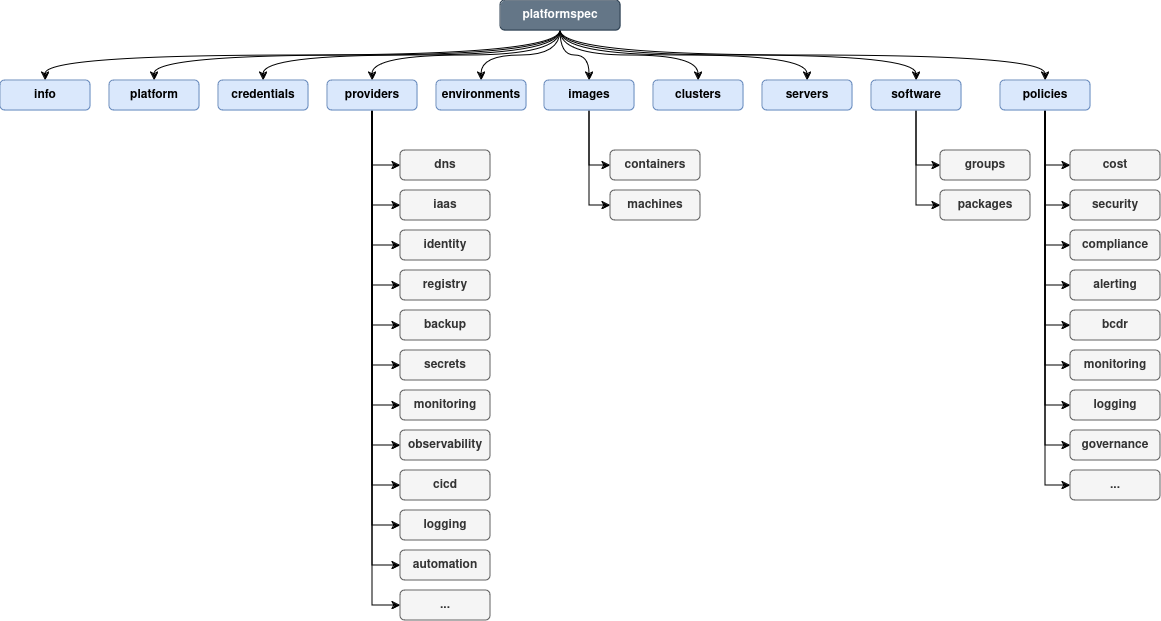

The diagram above was exported from draw.io. Its source (the exported page's mxGraphModel, read from the mxfile embedded in the PNG):
<mxGraphModel dx="1647" dy="991" grid="1" gridSize="10" guides="1" tooltips="1" connect="1" arrows="1" fold="1" page="1" pageScale="1" pageWidth="1100" pageHeight="850" math="0" shadow="0">
  <root>
    <mxCell id="0" />
    <mxCell id="1" parent="0" />
    <mxCell id="yfd50bq4GwBxiUQjJZGA-37" style="edgeStyle=orthogonalEdgeStyle;rounded=0;orthogonalLoop=1;jettySize=auto;html=1;exitX=0.5;exitY=1;exitDx=0;exitDy=0;entryX=0.5;entryY=0;entryDx=0;entryDy=0;curved=1;" edge="1" parent="1" source="yfd50bq4GwBxiUQjJZGA-1" target="yfd50bq4GwBxiUQjJZGA-2">
      <mxGeometry relative="1" as="geometry" />
    </mxCell>
    <mxCell id="yfd50bq4GwBxiUQjJZGA-38" style="edgeStyle=orthogonalEdgeStyle;rounded=0;orthogonalLoop=1;jettySize=auto;html=1;exitX=0.5;exitY=1;exitDx=0;exitDy=0;entryX=0.5;entryY=0;entryDx=0;entryDy=0;curved=1;" edge="1" parent="1" source="yfd50bq4GwBxiUQjJZGA-1" target="yfd50bq4GwBxiUQjJZGA-3">
      <mxGeometry relative="1" as="geometry" />
    </mxCell>
    <mxCell id="yfd50bq4GwBxiUQjJZGA-39" style="edgeStyle=orthogonalEdgeStyle;rounded=0;orthogonalLoop=1;jettySize=auto;html=1;exitX=0.5;exitY=1;exitDx=0;exitDy=0;entryX=0.5;entryY=0;entryDx=0;entryDy=0;curved=1;" edge="1" parent="1" source="yfd50bq4GwBxiUQjJZGA-1" target="yfd50bq4GwBxiUQjJZGA-4">
      <mxGeometry relative="1" as="geometry" />
    </mxCell>
    <mxCell id="yfd50bq4GwBxiUQjJZGA-40" style="edgeStyle=orthogonalEdgeStyle;rounded=0;orthogonalLoop=1;jettySize=auto;html=1;exitX=0.5;exitY=1;exitDx=0;exitDy=0;entryX=0.5;entryY=0;entryDx=0;entryDy=0;curved=1;" edge="1" parent="1" source="yfd50bq4GwBxiUQjJZGA-1" target="yfd50bq4GwBxiUQjJZGA-5">
      <mxGeometry relative="1" as="geometry" />
    </mxCell>
    <mxCell id="yfd50bq4GwBxiUQjJZGA-41" style="edgeStyle=orthogonalEdgeStyle;rounded=0;orthogonalLoop=1;jettySize=auto;html=1;exitX=0.5;exitY=1;exitDx=0;exitDy=0;entryX=0.5;entryY=0;entryDx=0;entryDy=0;curved=1;" edge="1" parent="1" source="yfd50bq4GwBxiUQjJZGA-1" target="yfd50bq4GwBxiUQjJZGA-6">
      <mxGeometry relative="1" as="geometry" />
    </mxCell>
    <mxCell id="yfd50bq4GwBxiUQjJZGA-42" style="edgeStyle=orthogonalEdgeStyle;rounded=0;orthogonalLoop=1;jettySize=auto;html=1;exitX=0.5;exitY=1;exitDx=0;exitDy=0;entryX=0.5;entryY=0;entryDx=0;entryDy=0;curved=1;" edge="1" parent="1" source="yfd50bq4GwBxiUQjJZGA-1" target="yfd50bq4GwBxiUQjJZGA-7">
      <mxGeometry relative="1" as="geometry" />
    </mxCell>
    <mxCell id="yfd50bq4GwBxiUQjJZGA-43" style="edgeStyle=orthogonalEdgeStyle;rounded=0;orthogonalLoop=1;jettySize=auto;html=1;exitX=0.5;exitY=1;exitDx=0;exitDy=0;entryX=0.5;entryY=0;entryDx=0;entryDy=0;curved=1;" edge="1" parent="1" source="yfd50bq4GwBxiUQjJZGA-1" target="yfd50bq4GwBxiUQjJZGA-8">
      <mxGeometry relative="1" as="geometry" />
    </mxCell>
    <mxCell id="yfd50bq4GwBxiUQjJZGA-44" style="edgeStyle=orthogonalEdgeStyle;rounded=0;orthogonalLoop=1;jettySize=auto;html=1;exitX=0.5;exitY=1;exitDx=0;exitDy=0;entryX=0.5;entryY=0;entryDx=0;entryDy=0;curved=1;" edge="1" parent="1" source="yfd50bq4GwBxiUQjJZGA-1" target="yfd50bq4GwBxiUQjJZGA-10">
      <mxGeometry relative="1" as="geometry" />
    </mxCell>
    <mxCell id="yfd50bq4GwBxiUQjJZGA-45" style="edgeStyle=orthogonalEdgeStyle;rounded=0;orthogonalLoop=1;jettySize=auto;html=1;exitX=0.5;exitY=1;exitDx=0;exitDy=0;entryX=0.5;entryY=0;entryDx=0;entryDy=0;curved=1;" edge="1" parent="1" source="yfd50bq4GwBxiUQjJZGA-1" target="yfd50bq4GwBxiUQjJZGA-11">
      <mxGeometry relative="1" as="geometry" />
    </mxCell>
    <mxCell id="yfd50bq4GwBxiUQjJZGA-46" style="edgeStyle=orthogonalEdgeStyle;rounded=0;orthogonalLoop=1;jettySize=auto;html=1;exitX=0.5;exitY=1;exitDx=0;exitDy=0;entryX=0.5;entryY=0;entryDx=0;entryDy=0;curved=1;" edge="1" parent="1" source="yfd50bq4GwBxiUQjJZGA-1" target="yfd50bq4GwBxiUQjJZGA-12">
      <mxGeometry relative="1" as="geometry" />
    </mxCell>
    <mxCell id="yfd50bq4GwBxiUQjJZGA-1" value="platformspec" style="rounded=1;whiteSpace=wrap;html=1;fontStyle=1;fillColor=#647687;strokeColor=#314354;fontColor=#ffffff;" vertex="1" parent="1">
      <mxGeometry x="510" y="150" width="120" height="30" as="geometry" />
    </mxCell>
    <mxCell id="yfd50bq4GwBxiUQjJZGA-2" value="info" style="rounded=1;whiteSpace=wrap;html=1;fontStyle=1;fillColor=#dae8fc;strokeColor=#6c8ebf;" vertex="1" parent="1">
      <mxGeometry x="10" y="230" width="90" height="30" as="geometry" />
    </mxCell>
    <mxCell id="yfd50bq4GwBxiUQjJZGA-3" value="platform" style="rounded=1;whiteSpace=wrap;html=1;fontStyle=1;fillColor=#dae8fc;strokeColor=#6c8ebf;" vertex="1" parent="1">
      <mxGeometry x="119" y="230" width="90" height="30" as="geometry" />
    </mxCell>
    <mxCell id="yfd50bq4GwBxiUQjJZGA-4" value="credentials" style="rounded=1;whiteSpace=wrap;html=1;fontStyle=1;fillColor=#dae8fc;strokeColor=#6c8ebf;" vertex="1" parent="1">
      <mxGeometry x="228" y="230" width="90" height="30" as="geometry" />
    </mxCell>
    <mxCell id="yfd50bq4GwBxiUQjJZGA-52" style="edgeStyle=orthogonalEdgeStyle;rounded=0;orthogonalLoop=1;jettySize=auto;html=1;exitX=0.5;exitY=1;exitDx=0;exitDy=0;entryX=0;entryY=0.5;entryDx=0;entryDy=0;" edge="1" parent="1" source="yfd50bq4GwBxiUQjJZGA-5" target="yfd50bq4GwBxiUQjJZGA-13">
      <mxGeometry relative="1" as="geometry" />
    </mxCell>
    <mxCell id="yfd50bq4GwBxiUQjJZGA-53" style="edgeStyle=orthogonalEdgeStyle;rounded=0;orthogonalLoop=1;jettySize=auto;html=1;exitX=0.5;exitY=1;exitDx=0;exitDy=0;entryX=0;entryY=0.5;entryDx=0;entryDy=0;" edge="1" parent="1" source="yfd50bq4GwBxiUQjJZGA-5" target="yfd50bq4GwBxiUQjJZGA-14">
      <mxGeometry relative="1" as="geometry" />
    </mxCell>
    <mxCell id="yfd50bq4GwBxiUQjJZGA-54" style="edgeStyle=orthogonalEdgeStyle;rounded=0;orthogonalLoop=1;jettySize=auto;html=1;exitX=0.5;exitY=1;exitDx=0;exitDy=0;entryX=0;entryY=0.5;entryDx=0;entryDy=0;" edge="1" parent="1" source="yfd50bq4GwBxiUQjJZGA-5" target="yfd50bq4GwBxiUQjJZGA-15">
      <mxGeometry relative="1" as="geometry" />
    </mxCell>
    <mxCell id="yfd50bq4GwBxiUQjJZGA-55" style="edgeStyle=orthogonalEdgeStyle;rounded=0;orthogonalLoop=1;jettySize=auto;html=1;exitX=0.5;exitY=1;exitDx=0;exitDy=0;entryX=0;entryY=0.5;entryDx=0;entryDy=0;" edge="1" parent="1" source="yfd50bq4GwBxiUQjJZGA-5" target="yfd50bq4GwBxiUQjJZGA-16">
      <mxGeometry relative="1" as="geometry" />
    </mxCell>
    <mxCell id="yfd50bq4GwBxiUQjJZGA-56" style="edgeStyle=orthogonalEdgeStyle;rounded=0;orthogonalLoop=1;jettySize=auto;html=1;exitX=0.5;exitY=1;exitDx=0;exitDy=0;entryX=0;entryY=0.5;entryDx=0;entryDy=0;" edge="1" parent="1" source="yfd50bq4GwBxiUQjJZGA-5" target="yfd50bq4GwBxiUQjJZGA-17">
      <mxGeometry relative="1" as="geometry" />
    </mxCell>
    <mxCell id="yfd50bq4GwBxiUQjJZGA-57" style="edgeStyle=orthogonalEdgeStyle;rounded=0;orthogonalLoop=1;jettySize=auto;html=1;exitX=0.5;exitY=1;exitDx=0;exitDy=0;entryX=0;entryY=0.5;entryDx=0;entryDy=0;" edge="1" parent="1" source="yfd50bq4GwBxiUQjJZGA-5" target="yfd50bq4GwBxiUQjJZGA-18">
      <mxGeometry relative="1" as="geometry" />
    </mxCell>
    <mxCell id="yfd50bq4GwBxiUQjJZGA-58" style="edgeStyle=orthogonalEdgeStyle;rounded=0;orthogonalLoop=1;jettySize=auto;html=1;exitX=0.5;exitY=1;exitDx=0;exitDy=0;entryX=0;entryY=0.5;entryDx=0;entryDy=0;" edge="1" parent="1" source="yfd50bq4GwBxiUQjJZGA-5" target="yfd50bq4GwBxiUQjJZGA-19">
      <mxGeometry relative="1" as="geometry" />
    </mxCell>
    <mxCell id="yfd50bq4GwBxiUQjJZGA-59" style="edgeStyle=orthogonalEdgeStyle;rounded=0;orthogonalLoop=1;jettySize=auto;html=1;exitX=0.5;exitY=1;exitDx=0;exitDy=0;entryX=0;entryY=0.5;entryDx=0;entryDy=0;" edge="1" parent="1" source="yfd50bq4GwBxiUQjJZGA-5" target="yfd50bq4GwBxiUQjJZGA-20">
      <mxGeometry relative="1" as="geometry" />
    </mxCell>
    <mxCell id="yfd50bq4GwBxiUQjJZGA-60" style="edgeStyle=orthogonalEdgeStyle;rounded=0;orthogonalLoop=1;jettySize=auto;html=1;exitX=0.5;exitY=1;exitDx=0;exitDy=0;entryX=0;entryY=0.5;entryDx=0;entryDy=0;" edge="1" parent="1" source="yfd50bq4GwBxiUQjJZGA-5" target="yfd50bq4GwBxiUQjJZGA-21">
      <mxGeometry relative="1" as="geometry" />
    </mxCell>
    <mxCell id="yfd50bq4GwBxiUQjJZGA-61" style="edgeStyle=orthogonalEdgeStyle;rounded=0;orthogonalLoop=1;jettySize=auto;html=1;exitX=0.5;exitY=1;exitDx=0;exitDy=0;entryX=0;entryY=0.5;entryDx=0;entryDy=0;" edge="1" parent="1" source="yfd50bq4GwBxiUQjJZGA-5" target="yfd50bq4GwBxiUQjJZGA-22">
      <mxGeometry relative="1" as="geometry" />
    </mxCell>
    <mxCell id="yfd50bq4GwBxiUQjJZGA-62" style="edgeStyle=orthogonalEdgeStyle;rounded=0;orthogonalLoop=1;jettySize=auto;html=1;exitX=0.5;exitY=1;exitDx=0;exitDy=0;entryX=0;entryY=0.5;entryDx=0;entryDy=0;" edge="1" parent="1" source="yfd50bq4GwBxiUQjJZGA-5" target="yfd50bq4GwBxiUQjJZGA-23">
      <mxGeometry relative="1" as="geometry" />
    </mxCell>
    <mxCell id="yfd50bq4GwBxiUQjJZGA-63" style="edgeStyle=orthogonalEdgeStyle;rounded=0;orthogonalLoop=1;jettySize=auto;html=1;exitX=0.5;exitY=1;exitDx=0;exitDy=0;entryX=0;entryY=0.5;entryDx=0;entryDy=0;" edge="1" parent="1" source="yfd50bq4GwBxiUQjJZGA-5" target="yfd50bq4GwBxiUQjJZGA-24">
      <mxGeometry relative="1" as="geometry" />
    </mxCell>
    <mxCell id="yfd50bq4GwBxiUQjJZGA-5" value="providers" style="rounded=1;whiteSpace=wrap;html=1;fontStyle=1;fillColor=#dae8fc;strokeColor=#6c8ebf;" vertex="1" parent="1">
      <mxGeometry x="337" y="230" width="90" height="30" as="geometry" />
    </mxCell>
    <mxCell id="yfd50bq4GwBxiUQjJZGA-6" value="environments" style="rounded=1;whiteSpace=wrap;html=1;fontStyle=1;fillColor=#dae8fc;strokeColor=#6c8ebf;" vertex="1" parent="1">
      <mxGeometry x="446" y="230" width="90" height="30" as="geometry" />
    </mxCell>
    <mxCell id="yfd50bq4GwBxiUQjJZGA-65" style="edgeStyle=orthogonalEdgeStyle;rounded=0;orthogonalLoop=1;jettySize=auto;html=1;exitX=0.5;exitY=1;exitDx=0;exitDy=0;entryX=0;entryY=0.5;entryDx=0;entryDy=0;" edge="1" parent="1" source="yfd50bq4GwBxiUQjJZGA-7" target="yfd50bq4GwBxiUQjJZGA-25">
      <mxGeometry relative="1" as="geometry" />
    </mxCell>
    <mxCell id="yfd50bq4GwBxiUQjJZGA-66" style="edgeStyle=orthogonalEdgeStyle;rounded=0;orthogonalLoop=1;jettySize=auto;html=1;exitX=0.5;exitY=1;exitDx=0;exitDy=0;entryX=0;entryY=0.5;entryDx=0;entryDy=0;" edge="1" parent="1" source="yfd50bq4GwBxiUQjJZGA-7" target="yfd50bq4GwBxiUQjJZGA-26">
      <mxGeometry relative="1" as="geometry" />
    </mxCell>
    <mxCell id="yfd50bq4GwBxiUQjJZGA-7" value="images" style="rounded=1;whiteSpace=wrap;html=1;fontStyle=1;fillColor=#dae8fc;strokeColor=#6c8ebf;" vertex="1" parent="1">
      <mxGeometry x="554" y="230" width="90" height="30" as="geometry" />
    </mxCell>
    <mxCell id="yfd50bq4GwBxiUQjJZGA-8" value="clusters" style="rounded=1;whiteSpace=wrap;html=1;fontStyle=1;fillColor=#dae8fc;strokeColor=#6c8ebf;" vertex="1" parent="1">
      <mxGeometry x="663" y="230" width="90" height="30" as="geometry" />
    </mxCell>
    <mxCell id="yfd50bq4GwBxiUQjJZGA-10" value="servers" style="rounded=1;whiteSpace=wrap;html=1;fontStyle=1;fillColor=#dae8fc;strokeColor=#6c8ebf;" vertex="1" parent="1">
      <mxGeometry x="772" y="230" width="90" height="30" as="geometry" />
    </mxCell>
    <mxCell id="yfd50bq4GwBxiUQjJZGA-69" style="edgeStyle=orthogonalEdgeStyle;rounded=0;orthogonalLoop=1;jettySize=auto;html=1;exitX=0.5;exitY=1;exitDx=0;exitDy=0;entryX=0;entryY=0.5;entryDx=0;entryDy=0;" edge="1" parent="1" source="yfd50bq4GwBxiUQjJZGA-11" target="yfd50bq4GwBxiUQjJZGA-67">
      <mxGeometry relative="1" as="geometry" />
    </mxCell>
    <mxCell id="yfd50bq4GwBxiUQjJZGA-70" style="edgeStyle=orthogonalEdgeStyle;rounded=0;orthogonalLoop=1;jettySize=auto;html=1;exitX=0.5;exitY=1;exitDx=0;exitDy=0;entryX=0;entryY=0.5;entryDx=0;entryDy=0;" edge="1" parent="1" source="yfd50bq4GwBxiUQjJZGA-11" target="yfd50bq4GwBxiUQjJZGA-68">
      <mxGeometry relative="1" as="geometry" />
    </mxCell>
    <mxCell id="yfd50bq4GwBxiUQjJZGA-11" value="software" style="rounded=1;whiteSpace=wrap;html=1;fontStyle=1;fillColor=#dae8fc;strokeColor=#6c8ebf;" vertex="1" parent="1">
      <mxGeometry x="881" y="230" width="90" height="30" as="geometry" />
    </mxCell>
    <mxCell id="yfd50bq4GwBxiUQjJZGA-71" style="edgeStyle=orthogonalEdgeStyle;rounded=0;orthogonalLoop=1;jettySize=auto;html=1;exitX=0.5;exitY=1;exitDx=0;exitDy=0;entryX=0;entryY=0.5;entryDx=0;entryDy=0;" edge="1" parent="1" source="yfd50bq4GwBxiUQjJZGA-12" target="yfd50bq4GwBxiUQjJZGA-28">
      <mxGeometry relative="1" as="geometry" />
    </mxCell>
    <mxCell id="yfd50bq4GwBxiUQjJZGA-72" style="edgeStyle=orthogonalEdgeStyle;rounded=0;orthogonalLoop=1;jettySize=auto;html=1;exitX=0.5;exitY=1;exitDx=0;exitDy=0;entryX=0;entryY=0.5;entryDx=0;entryDy=0;" edge="1" parent="1" source="yfd50bq4GwBxiUQjJZGA-12" target="yfd50bq4GwBxiUQjJZGA-29">
      <mxGeometry relative="1" as="geometry" />
    </mxCell>
    <mxCell id="yfd50bq4GwBxiUQjJZGA-73" style="edgeStyle=orthogonalEdgeStyle;rounded=0;orthogonalLoop=1;jettySize=auto;html=1;exitX=0.5;exitY=1;exitDx=0;exitDy=0;entryX=0;entryY=0.5;entryDx=0;entryDy=0;" edge="1" parent="1" source="yfd50bq4GwBxiUQjJZGA-12" target="yfd50bq4GwBxiUQjJZGA-30">
      <mxGeometry relative="1" as="geometry" />
    </mxCell>
    <mxCell id="yfd50bq4GwBxiUQjJZGA-74" style="edgeStyle=orthogonalEdgeStyle;rounded=0;orthogonalLoop=1;jettySize=auto;html=1;exitX=0.5;exitY=1;exitDx=0;exitDy=0;entryX=0;entryY=0.5;entryDx=0;entryDy=0;" edge="1" parent="1" source="yfd50bq4GwBxiUQjJZGA-12" target="yfd50bq4GwBxiUQjJZGA-31">
      <mxGeometry relative="1" as="geometry" />
    </mxCell>
    <mxCell id="yfd50bq4GwBxiUQjJZGA-75" style="edgeStyle=orthogonalEdgeStyle;rounded=0;orthogonalLoop=1;jettySize=auto;html=1;exitX=0.5;exitY=1;exitDx=0;exitDy=0;entryX=0;entryY=0.5;entryDx=0;entryDy=0;" edge="1" parent="1" source="yfd50bq4GwBxiUQjJZGA-12" target="yfd50bq4GwBxiUQjJZGA-34">
      <mxGeometry relative="1" as="geometry" />
    </mxCell>
    <mxCell id="yfd50bq4GwBxiUQjJZGA-76" style="edgeStyle=orthogonalEdgeStyle;rounded=0;orthogonalLoop=1;jettySize=auto;html=1;exitX=0.5;exitY=1;exitDx=0;exitDy=0;entryX=0;entryY=0.5;entryDx=0;entryDy=0;" edge="1" parent="1" source="yfd50bq4GwBxiUQjJZGA-12" target="yfd50bq4GwBxiUQjJZGA-35">
      <mxGeometry relative="1" as="geometry" />
    </mxCell>
    <mxCell id="yfd50bq4GwBxiUQjJZGA-77" style="edgeStyle=orthogonalEdgeStyle;rounded=0;orthogonalLoop=1;jettySize=auto;html=1;exitX=0.5;exitY=1;exitDx=0;exitDy=0;entryX=0;entryY=0.5;entryDx=0;entryDy=0;" edge="1" parent="1" source="yfd50bq4GwBxiUQjJZGA-12" target="yfd50bq4GwBxiUQjJZGA-33">
      <mxGeometry relative="1" as="geometry" />
    </mxCell>
    <mxCell id="yfd50bq4GwBxiUQjJZGA-78" style="edgeStyle=orthogonalEdgeStyle;rounded=0;orthogonalLoop=1;jettySize=auto;html=1;exitX=0.5;exitY=1;exitDx=0;exitDy=0;entryX=0;entryY=0.5;entryDx=0;entryDy=0;" edge="1" parent="1" source="yfd50bq4GwBxiUQjJZGA-12" target="yfd50bq4GwBxiUQjJZGA-36">
      <mxGeometry relative="1" as="geometry" />
    </mxCell>
    <mxCell id="yfd50bq4GwBxiUQjJZGA-79" style="edgeStyle=orthogonalEdgeStyle;rounded=0;orthogonalLoop=1;jettySize=auto;html=1;exitX=0.5;exitY=1;exitDx=0;exitDy=0;entryX=0;entryY=0.5;entryDx=0;entryDy=0;" edge="1" parent="1" source="yfd50bq4GwBxiUQjJZGA-12" target="yfd50bq4GwBxiUQjJZGA-64">
      <mxGeometry relative="1" as="geometry" />
    </mxCell>
    <mxCell id="yfd50bq4GwBxiUQjJZGA-12" value="policies" style="rounded=1;whiteSpace=wrap;html=1;fontStyle=1;fillColor=#dae8fc;strokeColor=#6c8ebf;" vertex="1" parent="1">
      <mxGeometry x="1010" y="230" width="90" height="30" as="geometry" />
    </mxCell>
    <mxCell id="yfd50bq4GwBxiUQjJZGA-13" value="dns" style="rounded=1;whiteSpace=wrap;html=1;fontStyle=1;fillColor=#f5f5f5;fontColor=#333333;strokeColor=#666666;" vertex="1" parent="1">
      <mxGeometry x="410" y="300" width="90" height="30" as="geometry" />
    </mxCell>
    <mxCell id="yfd50bq4GwBxiUQjJZGA-14" value="iaas" style="rounded=1;whiteSpace=wrap;html=1;fontStyle=1;fillColor=#f5f5f5;fontColor=#333333;strokeColor=#666666;" vertex="1" parent="1">
      <mxGeometry x="410" y="340" width="90" height="30" as="geometry" />
    </mxCell>
    <mxCell id="yfd50bq4GwBxiUQjJZGA-15" value="identity" style="rounded=1;whiteSpace=wrap;html=1;fontStyle=1;fillColor=#f5f5f5;fontColor=#333333;strokeColor=#666666;" vertex="1" parent="1">
      <mxGeometry x="410" y="380" width="90" height="30" as="geometry" />
    </mxCell>
    <mxCell id="yfd50bq4GwBxiUQjJZGA-16" value="registry" style="rounded=1;whiteSpace=wrap;html=1;fontStyle=1;fillColor=#f5f5f5;fontColor=#333333;strokeColor=#666666;" vertex="1" parent="1">
      <mxGeometry x="410" y="420" width="90" height="30" as="geometry" />
    </mxCell>
    <mxCell id="yfd50bq4GwBxiUQjJZGA-17" value="backup" style="rounded=1;whiteSpace=wrap;html=1;fontStyle=1;fillColor=#f5f5f5;fontColor=#333333;strokeColor=#666666;" vertex="1" parent="1">
      <mxGeometry x="410" y="460" width="90" height="30" as="geometry" />
    </mxCell>
    <mxCell id="yfd50bq4GwBxiUQjJZGA-18" value="secrets" style="rounded=1;whiteSpace=wrap;html=1;fontStyle=1;fillColor=#f5f5f5;fontColor=#333333;strokeColor=#666666;" vertex="1" parent="1">
      <mxGeometry x="410" y="500" width="90" height="30" as="geometry" />
    </mxCell>
    <mxCell id="yfd50bq4GwBxiUQjJZGA-19" value="monitoring" style="rounded=1;whiteSpace=wrap;html=1;fontStyle=1;fillColor=#f5f5f5;fontColor=#333333;strokeColor=#666666;" vertex="1" parent="1">
      <mxGeometry x="410" y="540" width="90" height="30" as="geometry" />
    </mxCell>
    <mxCell id="yfd50bq4GwBxiUQjJZGA-20" value="observability" style="rounded=1;whiteSpace=wrap;html=1;fontStyle=1;fillColor=#f5f5f5;fontColor=#333333;strokeColor=#666666;" vertex="1" parent="1">
      <mxGeometry x="410" y="580" width="90" height="30" as="geometry" />
    </mxCell>
    <mxCell id="yfd50bq4GwBxiUQjJZGA-21" value="cicd" style="rounded=1;whiteSpace=wrap;html=1;fontStyle=1;fillColor=#f5f5f5;fontColor=#333333;strokeColor=#666666;" vertex="1" parent="1">
      <mxGeometry x="410" y="620" width="90" height="30" as="geometry" />
    </mxCell>
    <mxCell id="yfd50bq4GwBxiUQjJZGA-22" value="logging" style="rounded=1;whiteSpace=wrap;html=1;fontStyle=1;fillColor=#f5f5f5;fontColor=#333333;strokeColor=#666666;" vertex="1" parent="1">
      <mxGeometry x="410" y="660" width="90" height="30" as="geometry" />
    </mxCell>
    <mxCell id="yfd50bq4GwBxiUQjJZGA-23" value="automation" style="rounded=1;whiteSpace=wrap;html=1;fontStyle=1;fillColor=#f5f5f5;fontColor=#333333;strokeColor=#666666;" vertex="1" parent="1">
      <mxGeometry x="410" y="700" width="90" height="30" as="geometry" />
    </mxCell>
    <mxCell id="yfd50bq4GwBxiUQjJZGA-24" value="..." style="rounded=1;whiteSpace=wrap;html=1;fontStyle=1;fillColor=#f5f5f5;fontColor=#333333;strokeColor=#666666;" vertex="1" parent="1">
      <mxGeometry x="410" y="740" width="90" height="30" as="geometry" />
    </mxCell>
    <mxCell id="yfd50bq4GwBxiUQjJZGA-25" value="containers" style="rounded=1;whiteSpace=wrap;html=1;fontStyle=1;fillColor=#f5f5f5;fontColor=#333333;strokeColor=#666666;" vertex="1" parent="1">
      <mxGeometry x="620" y="300" width="90" height="30" as="geometry" />
    </mxCell>
    <mxCell id="yfd50bq4GwBxiUQjJZGA-26" value="machines" style="rounded=1;whiteSpace=wrap;html=1;fontStyle=1;fillColor=#f5f5f5;fontColor=#333333;strokeColor=#666666;" vertex="1" parent="1">
      <mxGeometry x="620" y="340" width="90" height="30" as="geometry" />
    </mxCell>
    <mxCell id="yfd50bq4GwBxiUQjJZGA-28" value="cost" style="rounded=1;whiteSpace=wrap;html=1;fontStyle=1;fillColor=#f5f5f5;fontColor=#333333;strokeColor=#666666;" vertex="1" parent="1">
      <mxGeometry x="1080" y="300" width="90" height="30" as="geometry" />
    </mxCell>
    <mxCell id="yfd50bq4GwBxiUQjJZGA-29" value="security" style="rounded=1;whiteSpace=wrap;html=1;fontStyle=1;fillColor=#f5f5f5;fontColor=#333333;strokeColor=#666666;" vertex="1" parent="1">
      <mxGeometry x="1080" y="340" width="90" height="30" as="geometry" />
    </mxCell>
    <mxCell id="yfd50bq4GwBxiUQjJZGA-30" value="compliance" style="rounded=1;whiteSpace=wrap;html=1;fontStyle=1;fillColor=#f5f5f5;fontColor=#333333;strokeColor=#666666;" vertex="1" parent="1">
      <mxGeometry x="1080" y="380" width="90" height="30" as="geometry" />
    </mxCell>
    <mxCell id="yfd50bq4GwBxiUQjJZGA-31" value="alerting" style="rounded=1;whiteSpace=wrap;html=1;fontStyle=1;fillColor=#f5f5f5;fontColor=#333333;strokeColor=#666666;" vertex="1" parent="1">
      <mxGeometry x="1080" y="420" width="90" height="30" as="geometry" />
    </mxCell>
    <mxCell id="yfd50bq4GwBxiUQjJZGA-33" value="bcdr" style="rounded=1;whiteSpace=wrap;html=1;fontStyle=1;fillColor=#f5f5f5;fontColor=#333333;strokeColor=#666666;" vertex="1" parent="1">
      <mxGeometry x="1080" y="460" width="90" height="30" as="geometry" />
    </mxCell>
    <mxCell id="yfd50bq4GwBxiUQjJZGA-34" value="monitoring" style="rounded=1;whiteSpace=wrap;html=1;fontStyle=1;fillColor=#f5f5f5;fontColor=#333333;strokeColor=#666666;" vertex="1" parent="1">
      <mxGeometry x="1080" y="500" width="90" height="30" as="geometry" />
    </mxCell>
    <mxCell id="yfd50bq4GwBxiUQjJZGA-35" value="logging" style="rounded=1;whiteSpace=wrap;html=1;fontStyle=1;fillColor=#f5f5f5;fontColor=#333333;strokeColor=#666666;" vertex="1" parent="1">
      <mxGeometry x="1080" y="540" width="90" height="30" as="geometry" />
    </mxCell>
    <mxCell id="yfd50bq4GwBxiUQjJZGA-36" value="governance" style="rounded=1;whiteSpace=wrap;html=1;fontStyle=1;fillColor=#f5f5f5;fontColor=#333333;strokeColor=#666666;" vertex="1" parent="1">
      <mxGeometry x="1080" y="580" width="90" height="30" as="geometry" />
    </mxCell>
    <mxCell id="yfd50bq4GwBxiUQjJZGA-64" value="..." style="rounded=1;whiteSpace=wrap;html=1;fontStyle=1;fillColor=#f5f5f5;fontColor=#333333;strokeColor=#666666;" vertex="1" parent="1">
      <mxGeometry x="1080" y="620" width="90" height="30" as="geometry" />
    </mxCell>
    <mxCell id="yfd50bq4GwBxiUQjJZGA-67" value="groups" style="rounded=1;whiteSpace=wrap;html=1;fontStyle=1;fillColor=#f5f5f5;fontColor=#333333;strokeColor=#666666;" vertex="1" parent="1">
      <mxGeometry x="950" y="300" width="90" height="30" as="geometry" />
    </mxCell>
    <mxCell id="yfd50bq4GwBxiUQjJZGA-68" value="packages" style="rounded=1;whiteSpace=wrap;html=1;fontStyle=1;fillColor=#f5f5f5;fontColor=#333333;strokeColor=#666666;" vertex="1" parent="1">
      <mxGeometry x="950" y="340" width="90" height="30" as="geometry" />
    </mxCell>
  </root>
</mxGraphModel>